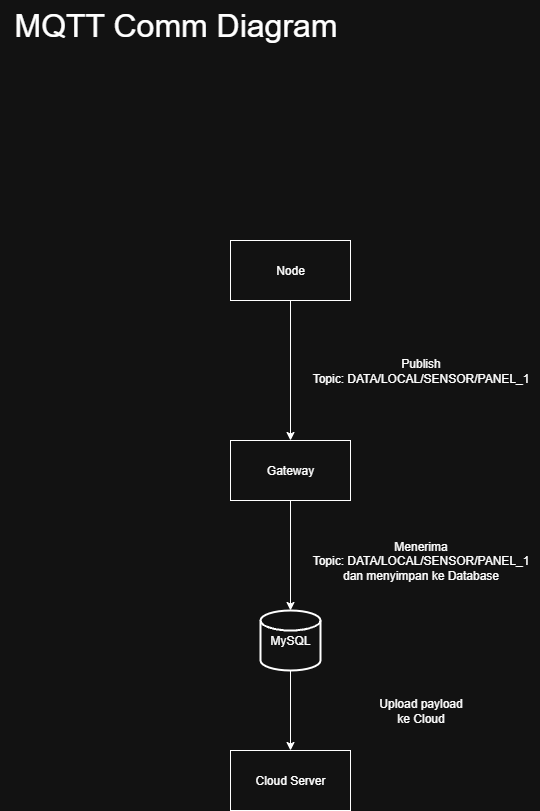

The diagram above was exported from draw.io. Its source (the exported page's mxGraphModel, read from the mxfile embedded in the PNG):
<mxGraphModel dx="1870" dy="1138" grid="1" gridSize="10" guides="1" tooltips="1" connect="1" arrows="1" fold="1" page="1" pageScale="1" pageWidth="850" pageHeight="1100" math="0" shadow="0">
  <root>
    <mxCell id="0" />
    <mxCell id="1" parent="0" />
    <mxCell id="v2sXisCMyzbhKy9ZCjcb-9" style="edgeStyle=orthogonalEdgeStyle;rounded=0;orthogonalLoop=1;jettySize=auto;html=1;entryX=0.5;entryY=0;entryDx=0;entryDy=0;" edge="1" parent="1" source="v2sXisCMyzbhKy9ZCjcb-1" target="v2sXisCMyzbhKy9ZCjcb-2">
      <mxGeometry relative="1" as="geometry" />
    </mxCell>
    <mxCell id="v2sXisCMyzbhKy9ZCjcb-1" value="Node" style="rounded=0;whiteSpace=wrap;html=1;" vertex="1" parent="1">
      <mxGeometry x="270" y="280" width="120" height="60" as="geometry" />
    </mxCell>
    <mxCell id="v2sXisCMyzbhKy9ZCjcb-2" value="Gateway" style="rounded=0;whiteSpace=wrap;html=1;" vertex="1" parent="1">
      <mxGeometry x="270" y="480" width="120" height="60" as="geometry" />
    </mxCell>
    <mxCell id="v2sXisCMyzbhKy9ZCjcb-12" value="" style="edgeStyle=orthogonalEdgeStyle;rounded=0;orthogonalLoop=1;jettySize=auto;html=1;" edge="1" parent="1" source="v2sXisCMyzbhKy9ZCjcb-3" target="v2sXisCMyzbhKy9ZCjcb-4">
      <mxGeometry relative="1" as="geometry" />
    </mxCell>
    <mxCell id="v2sXisCMyzbhKy9ZCjcb-3" value="MySQL" style="strokeWidth=2;html=1;shape=mxgraph.flowchart.database;whiteSpace=wrap;" vertex="1" parent="1">
      <mxGeometry x="300" y="650" width="60" height="60" as="geometry" />
    </mxCell>
    <mxCell id="v2sXisCMyzbhKy9ZCjcb-4" value="Cloud Server" style="rounded=0;whiteSpace=wrap;html=1;" vertex="1" parent="1">
      <mxGeometry x="270" y="790" width="120" height="60" as="geometry" />
    </mxCell>
    <mxCell id="v2sXisCMyzbhKy9ZCjcb-7" style="edgeStyle=orthogonalEdgeStyle;rounded=0;orthogonalLoop=1;jettySize=auto;html=1;entryX=0.5;entryY=0;entryDx=0;entryDy=0;entryPerimeter=0;" edge="1" parent="1" source="v2sXisCMyzbhKy9ZCjcb-2" target="v2sXisCMyzbhKy9ZCjcb-3">
      <mxGeometry relative="1" as="geometry" />
    </mxCell>
    <mxCell id="v2sXisCMyzbhKy9ZCjcb-10" value="&lt;div&gt;Publish&lt;/div&gt;Topic: DATA/LOCAL/SENSOR/PANEL_1" style="text;html=1;align=center;verticalAlign=middle;resizable=0;points=[];autosize=1;strokeColor=none;fillColor=none;" vertex="1" parent="1">
      <mxGeometry x="340" y="390" width="240" height="40" as="geometry" />
    </mxCell>
    <mxCell id="v2sXisCMyzbhKy9ZCjcb-11" value="&lt;div&gt;Menerima&lt;/div&gt;Topic: DATA/LOCAL/SENSOR/PANEL_1&lt;div&gt;dan menyimpan ke Database&lt;/div&gt;" style="text;html=1;align=center;verticalAlign=middle;resizable=0;points=[];autosize=1;strokeColor=none;fillColor=none;" vertex="1" parent="1">
      <mxGeometry x="340" y="570" width="240" height="60" as="geometry" />
    </mxCell>
    <mxCell id="v2sXisCMyzbhKy9ZCjcb-13" value="Upload payload&lt;div&gt;ke Cloud&lt;/div&gt;" style="text;html=1;align=center;verticalAlign=middle;resizable=0;points=[];autosize=1;strokeColor=none;fillColor=none;" vertex="1" parent="1">
      <mxGeometry x="405" y="730" width="110" height="40" as="geometry" />
    </mxCell>
    <mxCell id="v2sXisCMyzbhKy9ZCjcb-14" value="&lt;font style=&quot;font-size: 32px;&quot;&gt;MQTT Comm Diagram&lt;/font&gt;" style="text;html=1;align=center;verticalAlign=middle;resizable=0;points=[];autosize=1;strokeColor=none;fillColor=none;" vertex="1" parent="1">
      <mxGeometry x="40" y="40" width="350" height="50" as="geometry" />
    </mxCell>
  </root>
</mxGraphModel>